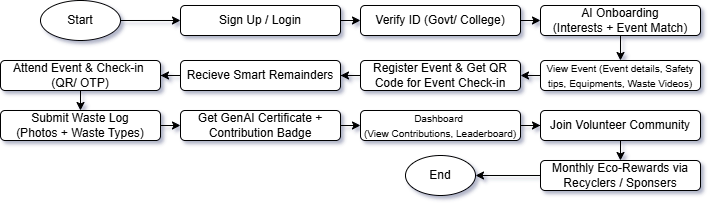

The diagram above was exported from draw.io. Its source (the exported page's mxGraphModel, read from the mxfile embedded in the PNG):
<mxGraphModel dx="1097" dy="659" grid="1" gridSize="10" guides="1" tooltips="1" connect="1" arrows="1" fold="1" page="1" pageScale="1" pageWidth="700" pageHeight="950" background="none" math="0" shadow="0">
  <root>
    <mxCell id="0" />
    <mxCell id="1" parent="0" />
    <mxCell id="ZjfKHlM_bnQ-ljlCElAh-34" style="edgeStyle=orthogonalEdgeStyle;rounded=0;orthogonalLoop=1;jettySize=auto;html=1;exitX=1;exitY=0.5;exitDx=0;exitDy=0;entryX=0;entryY=0.5;entryDx=0;entryDy=0;" edge="1" parent="1" source="ZjfKHlM_bnQ-ljlCElAh-2" target="ZjfKHlM_bnQ-ljlCElAh-15">
      <mxGeometry relative="1" as="geometry" />
    </mxCell>
    <mxCell id="ZjfKHlM_bnQ-ljlCElAh-2" value="Sign Up / Login" style="rounded=1;whiteSpace=wrap;html=1;" vertex="1" parent="1">
      <mxGeometry x="180" y="85" width="160" height="30" as="geometry" />
    </mxCell>
    <mxCell id="ZjfKHlM_bnQ-ljlCElAh-40" style="edgeStyle=orthogonalEdgeStyle;rounded=0;orthogonalLoop=1;jettySize=auto;html=1;exitX=0.5;exitY=1;exitDx=0;exitDy=0;entryX=0.5;entryY=0;entryDx=0;entryDy=0;" edge="1" parent="1" source="ZjfKHlM_bnQ-ljlCElAh-3" target="ZjfKHlM_bnQ-ljlCElAh-10">
      <mxGeometry relative="1" as="geometry" />
    </mxCell>
    <mxCell id="ZjfKHlM_bnQ-ljlCElAh-3" value="Attend Event &amp;amp; Check-in&amp;nbsp;&lt;div&gt;(QR/ OTP)&lt;/div&gt;" style="rounded=1;whiteSpace=wrap;html=1;" vertex="1" parent="1">
      <mxGeometry y="140" width="160" height="30" as="geometry" />
    </mxCell>
    <mxCell id="ZjfKHlM_bnQ-ljlCElAh-45" style="edgeStyle=orthogonalEdgeStyle;rounded=0;orthogonalLoop=1;jettySize=auto;html=1;exitX=0;exitY=0.5;exitDx=0;exitDy=0;" edge="1" parent="1" source="ZjfKHlM_bnQ-ljlCElAh-6" target="ZjfKHlM_bnQ-ljlCElAh-28">
      <mxGeometry relative="1" as="geometry" />
    </mxCell>
    <mxCell id="ZjfKHlM_bnQ-ljlCElAh-6" value="Monthly Eco-Rewards via Recyclers / Sponsers" style="rounded=1;whiteSpace=wrap;html=1;" vertex="1" parent="1">
      <mxGeometry x="540" y="240" width="160" height="30" as="geometry" />
    </mxCell>
    <mxCell id="ZjfKHlM_bnQ-ljlCElAh-44" style="edgeStyle=orthogonalEdgeStyle;rounded=0;orthogonalLoop=1;jettySize=auto;html=1;exitX=0.5;exitY=1;exitDx=0;exitDy=0;entryX=0.5;entryY=0;entryDx=0;entryDy=0;" edge="1" parent="1" source="ZjfKHlM_bnQ-ljlCElAh-7" target="ZjfKHlM_bnQ-ljlCElAh-6">
      <mxGeometry relative="1" as="geometry" />
    </mxCell>
    <mxCell id="ZjfKHlM_bnQ-ljlCElAh-7" value="Join Volunteer Community" style="rounded=1;whiteSpace=wrap;html=1;" vertex="1" parent="1">
      <mxGeometry x="540" y="190" width="160" height="30" as="geometry" />
    </mxCell>
    <mxCell id="ZjfKHlM_bnQ-ljlCElAh-43" style="edgeStyle=orthogonalEdgeStyle;rounded=0;orthogonalLoop=1;jettySize=auto;html=1;exitX=1;exitY=0.5;exitDx=0;exitDy=0;" edge="1" parent="1" source="ZjfKHlM_bnQ-ljlCElAh-8" target="ZjfKHlM_bnQ-ljlCElAh-7">
      <mxGeometry relative="1" as="geometry" />
    </mxCell>
    <mxCell id="ZjfKHlM_bnQ-ljlCElAh-8" value="&lt;font style=&quot;font-size: 10px;&quot;&gt;Dashboard&amp;nbsp;&lt;/font&gt;&lt;div&gt;&lt;font style=&quot;font-size: 10px;&quot;&gt;(View Contributions, Leaderboard)&lt;/font&gt;&lt;/div&gt;" style="rounded=1;whiteSpace=wrap;html=1;" vertex="1" parent="1">
      <mxGeometry x="360" y="190" width="160" height="30" as="geometry" />
    </mxCell>
    <mxCell id="ZjfKHlM_bnQ-ljlCElAh-42" style="edgeStyle=orthogonalEdgeStyle;rounded=0;orthogonalLoop=1;jettySize=auto;html=1;exitX=1;exitY=0.5;exitDx=0;exitDy=0;entryX=0;entryY=0.5;entryDx=0;entryDy=0;" edge="1" parent="1" source="ZjfKHlM_bnQ-ljlCElAh-9" target="ZjfKHlM_bnQ-ljlCElAh-8">
      <mxGeometry relative="1" as="geometry" />
    </mxCell>
    <mxCell id="ZjfKHlM_bnQ-ljlCElAh-9" value="Get GenAI Certificate + Contribution Badge" style="rounded=1;whiteSpace=wrap;html=1;" vertex="1" parent="1">
      <mxGeometry x="180" y="190" width="160" height="30" as="geometry" />
    </mxCell>
    <mxCell id="ZjfKHlM_bnQ-ljlCElAh-41" style="edgeStyle=orthogonalEdgeStyle;rounded=0;orthogonalLoop=1;jettySize=auto;html=1;exitX=1;exitY=0.5;exitDx=0;exitDy=0;entryX=0;entryY=0.5;entryDx=0;entryDy=0;" edge="1" parent="1" source="ZjfKHlM_bnQ-ljlCElAh-10" target="ZjfKHlM_bnQ-ljlCElAh-9">
      <mxGeometry relative="1" as="geometry" />
    </mxCell>
    <mxCell id="ZjfKHlM_bnQ-ljlCElAh-10" value="Submit Waste Log&lt;div&gt;(Photos + Waste Types)&lt;/div&gt;" style="rounded=1;whiteSpace=wrap;html=1;" vertex="1" parent="1">
      <mxGeometry y="190" width="160" height="30" as="geometry" />
    </mxCell>
    <mxCell id="ZjfKHlM_bnQ-ljlCElAh-39" style="edgeStyle=orthogonalEdgeStyle;rounded=0;orthogonalLoop=1;jettySize=auto;html=1;exitX=0;exitY=0.5;exitDx=0;exitDy=0;" edge="1" parent="1" source="ZjfKHlM_bnQ-ljlCElAh-11" target="ZjfKHlM_bnQ-ljlCElAh-3">
      <mxGeometry relative="1" as="geometry" />
    </mxCell>
    <mxCell id="ZjfKHlM_bnQ-ljlCElAh-11" value="Recieve Smart Remainders" style="rounded=1;whiteSpace=wrap;html=1;" vertex="1" parent="1">
      <mxGeometry x="180" y="140" width="160" height="30" as="geometry" />
    </mxCell>
    <mxCell id="ZjfKHlM_bnQ-ljlCElAh-38" style="edgeStyle=orthogonalEdgeStyle;rounded=0;orthogonalLoop=1;jettySize=auto;html=1;exitX=0;exitY=0.5;exitDx=0;exitDy=0;" edge="1" parent="1" source="ZjfKHlM_bnQ-ljlCElAh-12" target="ZjfKHlM_bnQ-ljlCElAh-11">
      <mxGeometry relative="1" as="geometry" />
    </mxCell>
    <mxCell id="ZjfKHlM_bnQ-ljlCElAh-12" value="Register Event &amp;amp; Get QR Code for Event Check-in" style="rounded=1;whiteSpace=wrap;html=1;" vertex="1" parent="1">
      <mxGeometry x="360" y="140" width="160" height="30" as="geometry" />
    </mxCell>
    <mxCell id="ZjfKHlM_bnQ-ljlCElAh-37" style="edgeStyle=orthogonalEdgeStyle;rounded=0;orthogonalLoop=1;jettySize=auto;html=1;exitX=0;exitY=0.5;exitDx=0;exitDy=0;entryX=1;entryY=0.5;entryDx=0;entryDy=0;" edge="1" parent="1" source="ZjfKHlM_bnQ-ljlCElAh-13" target="ZjfKHlM_bnQ-ljlCElAh-12">
      <mxGeometry relative="1" as="geometry" />
    </mxCell>
    <mxCell id="ZjfKHlM_bnQ-ljlCElAh-13" value="&lt;font style=&quot;font-size: 10px;&quot;&gt;View Event&amp;nbsp;&lt;span style=&quot;background-color: transparent; color: light-dark(rgb(0, 0, 0), rgb(255, 255, 255));&quot;&gt;(Event details, Safety tips, Equipments, Waste Videos)&lt;/span&gt;&lt;/font&gt;" style="rounded=1;whiteSpace=wrap;html=1;" vertex="1" parent="1">
      <mxGeometry x="540" y="140" width="160" height="30" as="geometry" />
    </mxCell>
    <mxCell id="ZjfKHlM_bnQ-ljlCElAh-36" style="edgeStyle=orthogonalEdgeStyle;rounded=0;orthogonalLoop=1;jettySize=auto;html=1;exitX=0.5;exitY=1;exitDx=0;exitDy=0;entryX=0.5;entryY=0;entryDx=0;entryDy=0;" edge="1" parent="1" source="ZjfKHlM_bnQ-ljlCElAh-14" target="ZjfKHlM_bnQ-ljlCElAh-13">
      <mxGeometry relative="1" as="geometry" />
    </mxCell>
    <mxCell id="ZjfKHlM_bnQ-ljlCElAh-14" value="AI Onboarding&lt;div&gt;(Interests + Event Match)&lt;/div&gt;" style="rounded=1;whiteSpace=wrap;html=1;" vertex="1" parent="1">
      <mxGeometry x="540" y="85" width="160" height="30" as="geometry" />
    </mxCell>
    <mxCell id="ZjfKHlM_bnQ-ljlCElAh-35" style="edgeStyle=orthogonalEdgeStyle;rounded=0;orthogonalLoop=1;jettySize=auto;html=1;exitX=1;exitY=0.5;exitDx=0;exitDy=0;entryX=0;entryY=0.5;entryDx=0;entryDy=0;" edge="1" parent="1" source="ZjfKHlM_bnQ-ljlCElAh-15" target="ZjfKHlM_bnQ-ljlCElAh-14">
      <mxGeometry relative="1" as="geometry" />
    </mxCell>
    <mxCell id="ZjfKHlM_bnQ-ljlCElAh-15" value="Verify ID (Govt/ College)" style="rounded=1;whiteSpace=wrap;html=1;" vertex="1" parent="1">
      <mxGeometry x="360" y="85" width="160" height="30" as="geometry" />
    </mxCell>
    <mxCell id="ZjfKHlM_bnQ-ljlCElAh-33" style="edgeStyle=orthogonalEdgeStyle;rounded=0;orthogonalLoop=1;jettySize=auto;html=1;exitX=1;exitY=0.5;exitDx=0;exitDy=0;entryX=0;entryY=0.5;entryDx=0;entryDy=0;" edge="1" parent="1" source="ZjfKHlM_bnQ-ljlCElAh-16" target="ZjfKHlM_bnQ-ljlCElAh-2">
      <mxGeometry relative="1" as="geometry" />
    </mxCell>
    <mxCell id="ZjfKHlM_bnQ-ljlCElAh-16" value="Start" style="ellipse;whiteSpace=wrap;html=1;" vertex="1" parent="1">
      <mxGeometry x="40" y="80" width="80" height="40" as="geometry" />
    </mxCell>
    <mxCell id="ZjfKHlM_bnQ-ljlCElAh-28" value="End" style="ellipse;whiteSpace=wrap;html=1;" vertex="1" parent="1">
      <mxGeometry x="405" y="235" width="70" height="40" as="geometry" />
    </mxCell>
  </root>
</mxGraphModel>